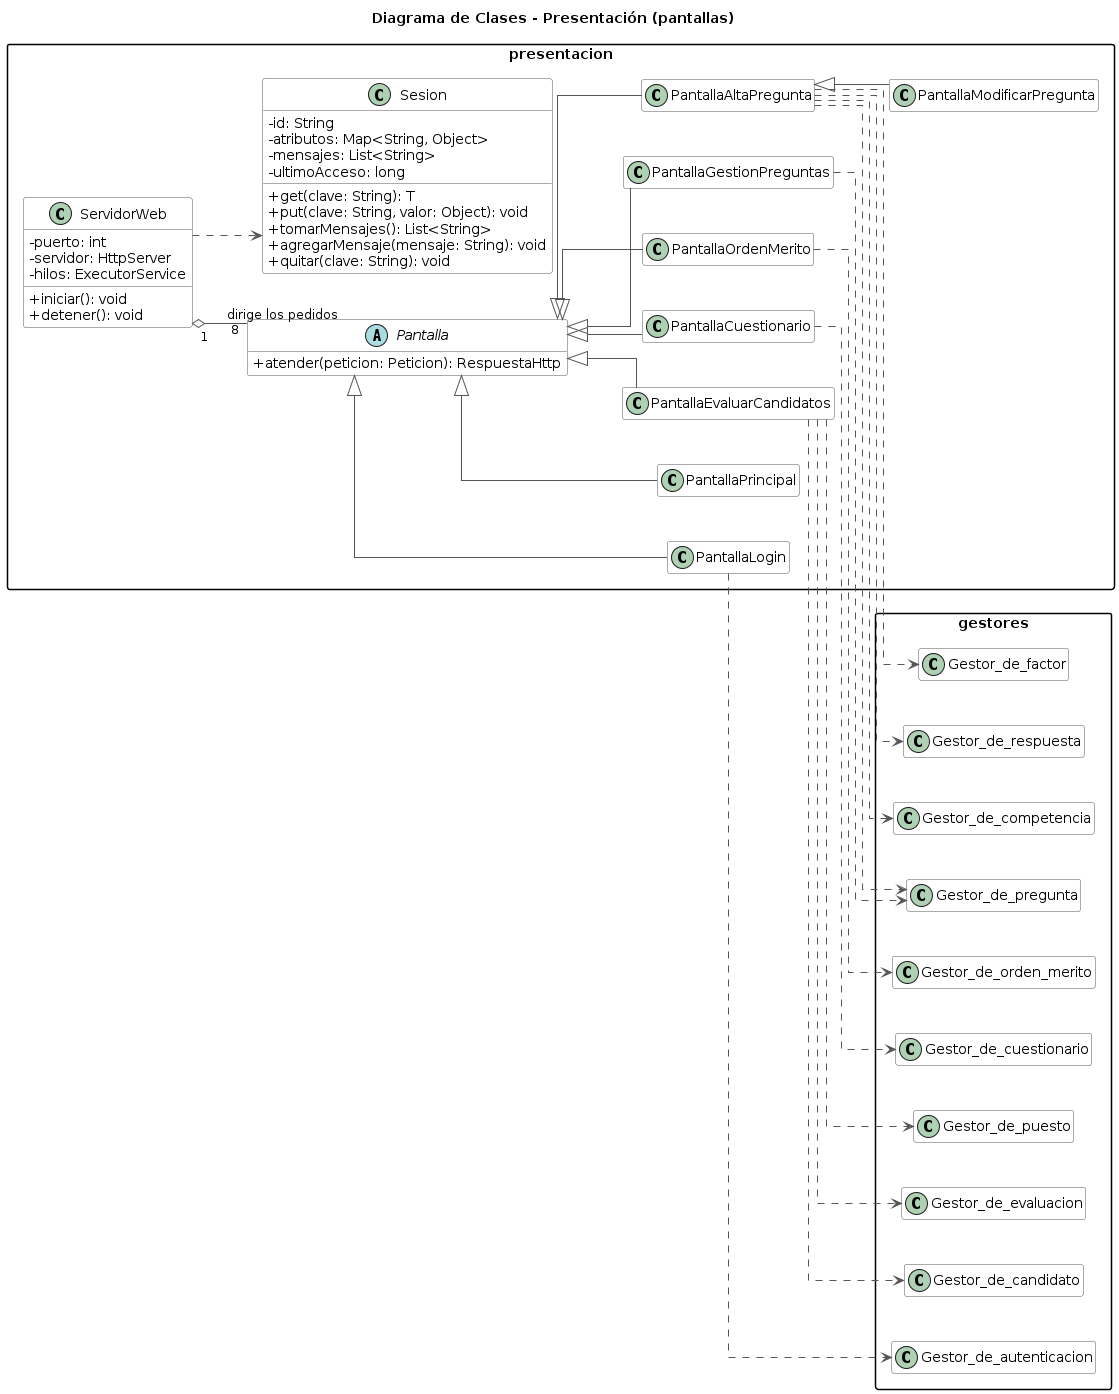

The diagram above was rendered by PlantUML. Its source (embedded in the PNG):
@startuml clases-presentacion
title Diagrama de Clases - Presentación (pantallas)
skinparam classAttributeIconSize 0
skinparam shadowing false
skinparam linetype ortho
skinparam nodesep 45
skinparam ranksep 55
skinparam packageStyle rectangle
skinparam class {
  BackgroundColor White
  BorderColor #555555
  ArrowColor #555555
}
hide empty members
left to right direction

package "presentacion" {
abstract class Pantalla {
  +atender(peticion: Peticion): RespuestaHttp
}
class PantallaLogin
class PantallaPrincipal
class PantallaGestionPreguntas
class PantallaAltaPregunta
class PantallaModificarPregunta
class PantallaEvaluarCandidatos
class PantallaCuestionario
class PantallaOrdenMerito
class ServidorWeb {
  -puerto: int
  -servidor: HttpServer
  -hilos: ExecutorService
  +iniciar(): void
  +detener(): void
}
class Sesion {
  -id: String
  -atributos: Map<String, Object>
  -mensajes: List<String>
  -ultimoAcceso: long
  +get(clave: String): T
  +put(clave: String, valor: Object): void
  +tomarMensajes(): List<String>
  +agregarMensaje(mensaje: String): void
  +quitar(clave: String): void
}
}
package "gestores" {
class Gestor_de_autenticacion
class Gestor_de_pregunta
class Gestor_de_competencia
class Gestor_de_factor
class Gestor_de_respuesta
class Gestor_de_puesto
class Gestor_de_candidato
class Gestor_de_evaluacion
class Gestor_de_cuestionario
class Gestor_de_orden_merito
}
Pantalla <|-- PantallaLogin
Pantalla <|-- PantallaPrincipal
Pantalla <|-- PantallaGestionPreguntas
Pantalla <|-- PantallaAltaPregunta
Pantalla <|-- PantallaEvaluarCandidatos
Pantalla <|-- PantallaCuestionario
Pantalla <|-- PantallaOrdenMerito
PantallaAltaPregunta <|-- PantallaModificarPregunta
ServidorWeb "1" o-- "8" Pantalla : dirige los pedidos
ServidorWeb ..> Sesion
PantallaLogin ..> Gestor_de_autenticacion
PantallaGestionPreguntas ..> Gestor_de_pregunta
PantallaAltaPregunta ..> Gestor_de_pregunta
PantallaAltaPregunta ..> Gestor_de_competencia
PantallaAltaPregunta ..> Gestor_de_factor
PantallaAltaPregunta ..> Gestor_de_respuesta
PantallaEvaluarCandidatos ..> Gestor_de_evaluacion
PantallaEvaluarCandidatos ..> Gestor_de_candidato
PantallaEvaluarCandidatos ..> Gestor_de_puesto
PantallaCuestionario ..> Gestor_de_cuestionario
PantallaOrdenMerito ..> Gestor_de_orden_merito
@enduml